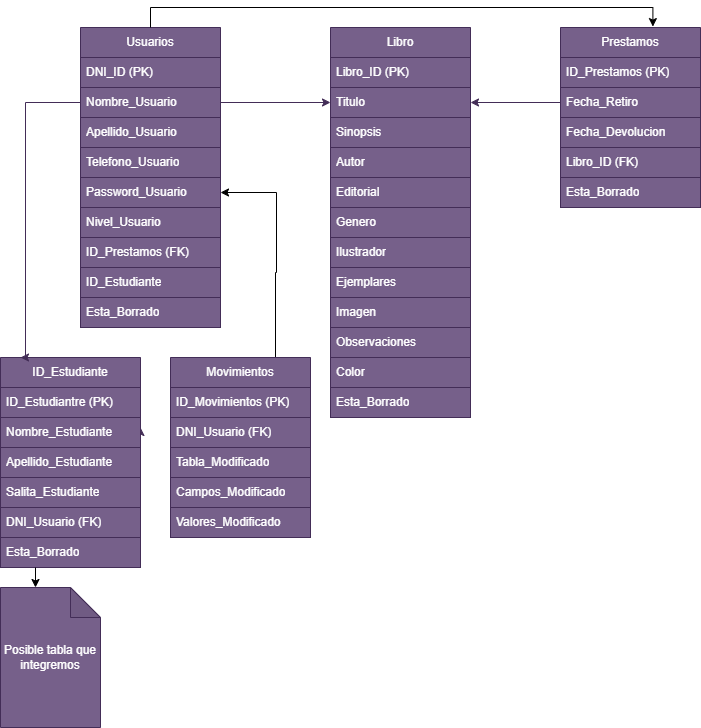

The diagram above was exported from draw.io. Its source (the exported page's mxGraphModel, read from the mxfile embedded in the PNG):
<mxGraphModel dx="1111" dy="639" grid="1" gridSize="10" guides="1" tooltips="1" connect="1" arrows="1" fold="1" page="1" pageScale="1" pageWidth="827" pageHeight="1169" math="0" shadow="0">
  <root>
    <mxCell id="0" />
    <mxCell id="1" parent="0" />
    <mxCell id="_2bwSyNSByyeBZ-b0u-Y-1" value="Usuarios" style="swimlane;fontStyle=0;childLayout=stackLayout;horizontal=1;startSize=30;horizontalStack=0;resizeParent=1;resizeParentMax=0;resizeLast=0;collapsible=1;marginBottom=0;whiteSpace=wrap;html=1;fillColor=#76608a;fontColor=#ffffff;strokeColor=#432D57;" parent="1" vertex="1">
      <mxGeometry x="100" y="70" width="140" height="300" as="geometry" />
    </mxCell>
    <mxCell id="_2bwSyNSByyeBZ-b0u-Y-2" value="DNI_ID (PK)" style="text;strokeColor=#432D57;fillColor=#76608a;align=left;verticalAlign=middle;spacingLeft=4;spacingRight=4;overflow=hidden;points=[[0,0.5],[1,0.5]];portConstraint=eastwest;rotatable=0;whiteSpace=wrap;html=1;fontColor=#ffffff;" parent="_2bwSyNSByyeBZ-b0u-Y-1" vertex="1">
      <mxGeometry y="30" width="140" height="30" as="geometry" />
    </mxCell>
    <mxCell id="_2bwSyNSByyeBZ-b0u-Y-3" value="Nombre_Usuario" style="text;strokeColor=#432D57;fillColor=#76608a;align=left;verticalAlign=middle;spacingLeft=4;spacingRight=4;overflow=hidden;points=[[0,0.5],[1,0.5]];portConstraint=eastwest;rotatable=0;whiteSpace=wrap;html=1;fontColor=#ffffff;" parent="_2bwSyNSByyeBZ-b0u-Y-1" vertex="1">
      <mxGeometry y="60" width="140" height="30" as="geometry" />
    </mxCell>
    <mxCell id="_2bwSyNSByyeBZ-b0u-Y-4" value="Apellido_Usuario" style="text;strokeColor=#432D57;fillColor=#76608a;align=left;verticalAlign=middle;spacingLeft=4;spacingRight=4;overflow=hidden;points=[[0,0.5],[1,0.5]];portConstraint=eastwest;rotatable=0;whiteSpace=wrap;html=1;fontColor=#ffffff;" parent="_2bwSyNSByyeBZ-b0u-Y-1" vertex="1">
      <mxGeometry y="90" width="140" height="30" as="geometry" />
    </mxCell>
    <mxCell id="_2bwSyNSByyeBZ-b0u-Y-38" style="text;strokeColor=#432D57;fillColor=#76608a;align=left;verticalAlign=middle;spacingLeft=4;spacingRight=4;overflow=hidden;points=[[0,0.5],[1,0.5]];portConstraint=eastwest;rotatable=0;whiteSpace=wrap;html=1;fontColor=#ffffff;" parent="_2bwSyNSByyeBZ-b0u-Y-1" vertex="1">
      <mxGeometry y="120" width="140" height="30" as="geometry" />
    </mxCell>
    <mxCell id="_2bwSyNSByyeBZ-b0u-Y-37" style="text;strokeColor=#432D57;fillColor=#76608a;align=left;verticalAlign=middle;spacingLeft=4;spacingRight=4;overflow=hidden;points=[[0,0.5],[1,0.5]];portConstraint=eastwest;rotatable=0;whiteSpace=wrap;html=1;fontColor=#ffffff;" parent="_2bwSyNSByyeBZ-b0u-Y-1" vertex="1">
      <mxGeometry y="150" width="140" height="30" as="geometry" />
    </mxCell>
    <mxCell id="_2bwSyNSByyeBZ-b0u-Y-35" value="Nivel_Usuario" style="text;strokeColor=#432D57;fillColor=#76608a;align=left;verticalAlign=middle;spacingLeft=4;spacingRight=4;overflow=hidden;points=[[0,0.5],[1,0.5]];portConstraint=eastwest;rotatable=0;whiteSpace=wrap;html=1;fontColor=#ffffff;" parent="_2bwSyNSByyeBZ-b0u-Y-1" vertex="1">
      <mxGeometry y="180" width="140" height="30" as="geometry" />
    </mxCell>
    <mxCell id="_2bwSyNSByyeBZ-b0u-Y-36" style="text;strokeColor=#432D57;fillColor=#76608a;align=left;verticalAlign=middle;spacingLeft=4;spacingRight=4;overflow=hidden;points=[[0,0.5],[1,0.5]];portConstraint=eastwest;rotatable=0;whiteSpace=wrap;html=1;fontColor=#ffffff;" parent="_2bwSyNSByyeBZ-b0u-Y-1" vertex="1">
      <mxGeometry y="210" width="140" height="30" as="geometry" />
    </mxCell>
    <mxCell id="_2bwSyNSByyeBZ-b0u-Y-47" value="ID_Estudiante" style="text;strokeColor=#432D57;fillColor=#76608a;align=left;verticalAlign=middle;spacingLeft=4;spacingRight=4;overflow=hidden;points=[[0,0.5],[1,0.5]];portConstraint=eastwest;rotatable=0;whiteSpace=wrap;html=1;fontColor=#ffffff;" parent="_2bwSyNSByyeBZ-b0u-Y-1" vertex="1">
      <mxGeometry y="240" width="140" height="30" as="geometry" />
    </mxCell>
    <mxCell id="_2bwSyNSByyeBZ-b0u-Y-77" value="Esta_Borrado" style="text;strokeColor=#432D57;fillColor=#76608a;align=left;verticalAlign=middle;spacingLeft=4;spacingRight=4;overflow=hidden;points=[[0,0.5],[1,0.5]];portConstraint=eastwest;rotatable=0;whiteSpace=wrap;html=1;fontColor=#ffffff;" parent="_2bwSyNSByyeBZ-b0u-Y-1" vertex="1">
      <mxGeometry y="270" width="140" height="30" as="geometry" />
    </mxCell>
    <mxCell id="_2bwSyNSByyeBZ-b0u-Y-5" value="Libro" style="swimlane;fontStyle=0;childLayout=stackLayout;horizontal=1;startSize=30;horizontalStack=0;resizeParent=1;resizeParentMax=0;resizeLast=0;collapsible=1;marginBottom=0;whiteSpace=wrap;html=1;fillColor=#76608a;fontColor=#ffffff;strokeColor=#432D57;" parent="1" vertex="1">
      <mxGeometry x="350" y="70" width="140" height="390" as="geometry">
        <mxRectangle x="340" y="70" width="100" height="30" as="alternateBounds" />
      </mxGeometry>
    </mxCell>
    <mxCell id="_2bwSyNSByyeBZ-b0u-Y-20" value="Libro_ID (PK)" style="text;strokeColor=#432D57;fillColor=#76608a;align=left;verticalAlign=middle;spacingLeft=4;spacingRight=4;overflow=hidden;points=[[0,0.5],[1,0.5]];portConstraint=eastwest;rotatable=0;whiteSpace=wrap;html=1;fontColor=#ffffff;" parent="_2bwSyNSByyeBZ-b0u-Y-5" vertex="1">
      <mxGeometry y="30" width="140" height="30" as="geometry" />
    </mxCell>
    <mxCell id="_2bwSyNSByyeBZ-b0u-Y-22" value="Titulo" style="text;strokeColor=#432D57;fillColor=#76608a;align=left;verticalAlign=middle;spacingLeft=4;spacingRight=4;overflow=hidden;points=[[0,0.5],[1,0.5]];portConstraint=eastwest;rotatable=0;whiteSpace=wrap;html=1;fontColor=#ffffff;" parent="_2bwSyNSByyeBZ-b0u-Y-5" vertex="1">
      <mxGeometry y="60" width="140" height="30" as="geometry" />
    </mxCell>
    <mxCell id="_2bwSyNSByyeBZ-b0u-Y-24" value="Sinopsis" style="text;strokeColor=#432D57;fillColor=#76608a;align=left;verticalAlign=middle;spacingLeft=4;spacingRight=4;overflow=hidden;points=[[0,0.5],[1,0.5]];portConstraint=eastwest;rotatable=0;whiteSpace=wrap;html=1;fontColor=#ffffff;" parent="_2bwSyNSByyeBZ-b0u-Y-5" vertex="1">
      <mxGeometry y="90" width="140" height="30" as="geometry" />
    </mxCell>
    <mxCell id="_2bwSyNSByyeBZ-b0u-Y-23" value="Autor" style="text;strokeColor=#432D57;fillColor=#76608a;align=left;verticalAlign=middle;spacingLeft=4;spacingRight=4;overflow=hidden;points=[[0,0.5],[1,0.5]];portConstraint=eastwest;rotatable=0;whiteSpace=wrap;html=1;fontColor=#ffffff;" parent="_2bwSyNSByyeBZ-b0u-Y-5" vertex="1">
      <mxGeometry y="120" width="140" height="30" as="geometry" />
    </mxCell>
    <mxCell id="_2bwSyNSByyeBZ-b0u-Y-25" value="Editorial" style="text;strokeColor=#432D57;fillColor=#76608a;align=left;verticalAlign=middle;spacingLeft=4;spacingRight=4;overflow=hidden;points=[[0,0.5],[1,0.5]];portConstraint=eastwest;rotatable=0;whiteSpace=wrap;html=1;fontColor=#ffffff;" parent="_2bwSyNSByyeBZ-b0u-Y-5" vertex="1">
      <mxGeometry y="150" width="140" height="30" as="geometry" />
    </mxCell>
    <mxCell id="_2bwSyNSByyeBZ-b0u-Y-26" value="Genero" style="text;strokeColor=#432D57;fillColor=#76608a;align=left;verticalAlign=middle;spacingLeft=4;spacingRight=4;overflow=hidden;points=[[0,0.5],[1,0.5]];portConstraint=eastwest;rotatable=0;whiteSpace=wrap;html=1;fontColor=#ffffff;" parent="_2bwSyNSByyeBZ-b0u-Y-5" vertex="1">
      <mxGeometry y="180" width="140" height="30" as="geometry" />
    </mxCell>
    <mxCell id="_2bwSyNSByyeBZ-b0u-Y-32" value="Ilustrador" style="text;strokeColor=#432D57;fillColor=#76608a;align=left;verticalAlign=middle;spacingLeft=4;spacingRight=4;overflow=hidden;points=[[0,0.5],[1,0.5]];portConstraint=eastwest;rotatable=0;whiteSpace=wrap;html=1;fontColor=#ffffff;" parent="_2bwSyNSByyeBZ-b0u-Y-5" vertex="1">
      <mxGeometry y="210" width="140" height="30" as="geometry" />
    </mxCell>
    <mxCell id="_2bwSyNSByyeBZ-b0u-Y-31" value="Ejemplares" style="text;strokeColor=#432D57;fillColor=#76608a;align=left;verticalAlign=middle;spacingLeft=4;spacingRight=4;overflow=hidden;points=[[0,0.5],[1,0.5]];portConstraint=eastwest;rotatable=0;whiteSpace=wrap;html=1;fontColor=#ffffff;" parent="_2bwSyNSByyeBZ-b0u-Y-5" vertex="1">
      <mxGeometry y="240" width="140" height="30" as="geometry" />
    </mxCell>
    <mxCell id="_2bwSyNSByyeBZ-b0u-Y-30" value="Imagen" style="text;strokeColor=#432D57;fillColor=#76608a;align=left;verticalAlign=middle;spacingLeft=4;spacingRight=4;overflow=hidden;points=[[0,0.5],[1,0.5]];portConstraint=eastwest;rotatable=0;whiteSpace=wrap;html=1;fontColor=#ffffff;" parent="_2bwSyNSByyeBZ-b0u-Y-5" vertex="1">
      <mxGeometry y="270" width="140" height="30" as="geometry" />
    </mxCell>
    <mxCell id="_2bwSyNSByyeBZ-b0u-Y-29" value="Observaciones" style="text;strokeColor=#432D57;fillColor=#76608a;align=left;verticalAlign=middle;spacingLeft=4;spacingRight=4;overflow=hidden;points=[[0,0.5],[1,0.5]];portConstraint=eastwest;rotatable=0;whiteSpace=wrap;html=1;fontColor=#ffffff;" parent="_2bwSyNSByyeBZ-b0u-Y-5" vertex="1">
      <mxGeometry y="300" width="140" height="30" as="geometry" />
    </mxCell>
    <mxCell id="_2bwSyNSByyeBZ-b0u-Y-8" value="Color" style="text;strokeColor=#432D57;fillColor=#76608a;align=left;verticalAlign=middle;spacingLeft=4;spacingRight=4;overflow=hidden;points=[[0,0.5],[1,0.5]];portConstraint=eastwest;rotatable=0;whiteSpace=wrap;html=1;fontColor=#ffffff;" parent="_2bwSyNSByyeBZ-b0u-Y-5" vertex="1">
      <mxGeometry y="330" width="140" height="30" as="geometry" />
    </mxCell>
    <mxCell id="_2bwSyNSByyeBZ-b0u-Y-73" value="Esta_Borrado" style="text;strokeColor=#432D57;fillColor=#76608a;align=left;verticalAlign=middle;spacingLeft=4;spacingRight=4;overflow=hidden;points=[[0,0.5],[1,0.5]];portConstraint=eastwest;rotatable=0;whiteSpace=wrap;html=1;fontColor=#ffffff;" parent="_2bwSyNSByyeBZ-b0u-Y-5" vertex="1">
      <mxGeometry y="360" width="140" height="30" as="geometry" />
    </mxCell>
    <mxCell id="_2bwSyNSByyeBZ-b0u-Y-9" value="Prestamos" style="swimlane;fontStyle=0;childLayout=stackLayout;horizontal=1;startSize=30;horizontalStack=0;resizeParent=1;resizeParentMax=0;resizeLast=0;collapsible=1;marginBottom=0;whiteSpace=wrap;html=1;fillColor=#76608a;strokeColor=#432D57;fontColor=#ffffff;" parent="1" vertex="1">
      <mxGeometry x="580" y="70" width="140" height="180" as="geometry" />
    </mxCell>
    <mxCell id="_2bwSyNSByyeBZ-b0u-Y-42" value="ID_Prestamos (PK)" style="text;strokeColor=#432D57;fillColor=#76608a;align=left;verticalAlign=middle;spacingLeft=4;spacingRight=4;overflow=hidden;points=[[0,0.5],[1,0.5]];portConstraint=eastwest;rotatable=0;whiteSpace=wrap;html=1;fontColor=#ffffff;" parent="_2bwSyNSByyeBZ-b0u-Y-9" vertex="1">
      <mxGeometry y="30" width="140" height="30" as="geometry" />
    </mxCell>
    <mxCell id="_2bwSyNSByyeBZ-b0u-Y-21" value="Fecha_Retiro" style="text;strokeColor=#432D57;fillColor=#76608a;align=left;verticalAlign=middle;spacingLeft=4;spacingRight=4;overflow=hidden;points=[[0,0.5],[1,0.5]];portConstraint=eastwest;rotatable=0;whiteSpace=wrap;html=1;fontColor=#ffffff;" parent="_2bwSyNSByyeBZ-b0u-Y-9" vertex="1">
      <mxGeometry y="60" width="140" height="30" as="geometry" />
    </mxCell>
    <mxCell id="_2bwSyNSByyeBZ-b0u-Y-43" value="Fecha_Devolucion" style="text;strokeColor=#432D57;fillColor=#76608a;align=left;verticalAlign=middle;spacingLeft=4;spacingRight=4;overflow=hidden;points=[[0,0.5],[1,0.5]];portConstraint=eastwest;rotatable=0;whiteSpace=wrap;html=1;fontColor=#ffffff;" parent="_2bwSyNSByyeBZ-b0u-Y-9" vertex="1">
      <mxGeometry y="90" width="140" height="30" as="geometry" />
    </mxCell>
    <mxCell id="_2bwSyNSByyeBZ-b0u-Y-44" style="text;strokeColor=#432D57;fillColor=#76608a;align=left;verticalAlign=middle;spacingLeft=4;spacingRight=4;overflow=hidden;points=[[0,0.5],[1,0.5]];portConstraint=eastwest;rotatable=0;whiteSpace=wrap;html=1;fontColor=#ffffff;" parent="_2bwSyNSByyeBZ-b0u-Y-9" vertex="1">
      <mxGeometry y="120" width="140" height="30" as="geometry" />
    </mxCell>
    <mxCell id="_2bwSyNSByyeBZ-b0u-Y-72" value="Esta_Borrado" style="text;strokeColor=#432D57;fillColor=#76608a;align=left;verticalAlign=middle;spacingLeft=4;spacingRight=4;overflow=hidden;points=[[0,0.5],[1,0.5]];portConstraint=eastwest;rotatable=0;whiteSpace=wrap;html=1;fontColor=#ffffff;" parent="_2bwSyNSByyeBZ-b0u-Y-9" vertex="1">
      <mxGeometry y="150" width="140" height="30" as="geometry" />
    </mxCell>
    <mxCell id="_2bwSyNSByyeBZ-b0u-Y-33" value="Telefono_Usuario" style="text;strokeColor=#432D57;fillColor=#76608a;align=left;verticalAlign=middle;spacingLeft=4;spacingRight=4;overflow=hidden;points=[[0,0.5],[1,0.5]];portConstraint=eastwest;rotatable=0;whiteSpace=wrap;html=1;fontColor=#ffffff;" parent="1" vertex="1">
      <mxGeometry x="100" y="190" width="140" height="30" as="geometry" />
    </mxCell>
    <mxCell id="_2bwSyNSByyeBZ-b0u-Y-34" value="Password_Usuario" style="text;strokeColor=#432D57;fillColor=#76608a;align=left;verticalAlign=middle;spacingLeft=4;spacingRight=4;overflow=hidden;points=[[0,0.5],[1,0.5]];portConstraint=eastwest;rotatable=0;whiteSpace=wrap;html=1;fontColor=#ffffff;" parent="1" vertex="1">
      <mxGeometry x="100" y="220" width="140" height="30" as="geometry" />
    </mxCell>
    <mxCell id="_2bwSyNSByyeBZ-b0u-Y-39" value="ID_Prestamos (FK)" style="text;strokeColor=#432D57;fillColor=#76608a;align=left;verticalAlign=middle;spacingLeft=4;spacingRight=4;overflow=hidden;points=[[0,0.5],[1,0.5]];portConstraint=eastwest;rotatable=0;whiteSpace=wrap;html=1;container=0;fontColor=#ffffff;" parent="1" vertex="1">
      <mxGeometry x="100" y="280" width="140" height="30" as="geometry" />
    </mxCell>
    <mxCell id="_2bwSyNSByyeBZ-b0u-Y-41" value="Libro_ID (FK)" style="text;strokeColor=#432D57;fillColor=#76608a;align=left;verticalAlign=middle;spacingLeft=4;spacingRight=4;overflow=hidden;points=[[0,0.5],[1,0.5]];portConstraint=eastwest;rotatable=0;whiteSpace=wrap;html=1;fontColor=#ffffff;" parent="1" vertex="1">
      <mxGeometry x="580" y="190" width="140" height="30" as="geometry" />
    </mxCell>
    <mxCell id="_2bwSyNSByyeBZ-b0u-Y-48" style="edgeStyle=orthogonalEdgeStyle;rounded=0;orthogonalLoop=1;jettySize=auto;html=1;exitX=1;exitY=0.5;exitDx=0;exitDy=0;entryX=0;entryY=0.5;entryDx=0;entryDy=0;fillColor=#76608a;strokeColor=#432D57;" parent="1" source="_2bwSyNSByyeBZ-b0u-Y-3" target="_2bwSyNSByyeBZ-b0u-Y-22" edge="1">
      <mxGeometry relative="1" as="geometry" />
    </mxCell>
    <mxCell id="_2bwSyNSByyeBZ-b0u-Y-49" style="edgeStyle=orthogonalEdgeStyle;rounded=0;orthogonalLoop=1;jettySize=auto;html=1;exitX=0;exitY=0.5;exitDx=0;exitDy=0;entryX=1;entryY=0.5;entryDx=0;entryDy=0;fillColor=#76608a;strokeColor=#432D57;" parent="1" source="_2bwSyNSByyeBZ-b0u-Y-21" target="_2bwSyNSByyeBZ-b0u-Y-22" edge="1">
      <mxGeometry relative="1" as="geometry" />
    </mxCell>
    <mxCell id="_2bwSyNSByyeBZ-b0u-Y-56" value="ID_Estudiante" style="swimlane;fontStyle=0;childLayout=stackLayout;horizontal=1;startSize=30;horizontalStack=0;resizeParent=1;resizeParentMax=0;resizeLast=0;collapsible=1;marginBottom=0;whiteSpace=wrap;html=1;fillColor=#76608a;fontColor=#ffffff;strokeColor=#432D57;" parent="1" vertex="1">
      <mxGeometry x="20" y="400" width="140" height="210" as="geometry" />
    </mxCell>
    <mxCell id="_2bwSyNSByyeBZ-b0u-Y-57" value="ID_Estudiantre (PK)" style="text;strokeColor=#432D57;fillColor=#76608a;align=left;verticalAlign=middle;spacingLeft=4;spacingRight=4;overflow=hidden;points=[[0,0.5],[1,0.5]];portConstraint=eastwest;rotatable=0;whiteSpace=wrap;html=1;fontColor=#ffffff;" parent="_2bwSyNSByyeBZ-b0u-Y-56" vertex="1">
      <mxGeometry y="30" width="140" height="30" as="geometry" />
    </mxCell>
    <mxCell id="_2bwSyNSByyeBZ-b0u-Y-64" style="edgeStyle=orthogonalEdgeStyle;rounded=0;orthogonalLoop=1;jettySize=auto;html=1;exitX=1;exitY=0.5;exitDx=0;exitDy=0;fillColor=#76608a;strokeColor=#432D57;entryX=1;entryY=0.333;entryDx=0;entryDy=0;entryPerimeter=0;" parent="_2bwSyNSByyeBZ-b0u-Y-56" source="_2bwSyNSByyeBZ-b0u-Y-58" edge="1" target="_2bwSyNSByyeBZ-b0u-Y-58">
      <mxGeometry relative="1" as="geometry">
        <mxPoint x="170" y="75" as="targetPoint" />
      </mxGeometry>
    </mxCell>
    <mxCell id="_2bwSyNSByyeBZ-b0u-Y-58" value="Nombre_Estudiante" style="text;strokeColor=#432D57;fillColor=#76608a;align=left;verticalAlign=middle;spacingLeft=4;spacingRight=4;overflow=hidden;points=[[0,0.5],[1,0.5]];portConstraint=eastwest;rotatable=0;whiteSpace=wrap;html=1;fontColor=#ffffff;" parent="_2bwSyNSByyeBZ-b0u-Y-56" vertex="1">
      <mxGeometry y="60" width="140" height="30" as="geometry" />
    </mxCell>
    <mxCell id="_2bwSyNSByyeBZ-b0u-Y-59" value="Apellido_Estudiante&lt;span style=&quot;color: rgba(0, 0, 0, 0); font-family: monospace; font-size: 0px; text-wrap-mode: nowrap;&quot;&gt;%3CmxGraphModel%3E%3Croot%3E%3CmxCell%20id%3D%220%22%2F%3E%3CmxCell%20id%3D%221%22%20parent%3D%220%22%2F%3E%3CmxCell%20id%3D%222%22%20value%3D%22Libro_ID%20(FK)%22%20style%3D%22text%3BstrokeColor%3Dnone%3BfillColor%3Dnone%3Balign%3Dleft%3BverticalAlign%3Dmiddle%3BspacingLeft%3D4%3BspacingRight%3D4%3Boverflow%3Dhidden%3Bpoints%3D%5B%5B0%2C0.5%5D%2C%5B1%2C0.5%5D%5D%3BportConstraint%3Deastwest%3Brotatable%3D0%3BwhiteSpace%3Dwrap%3Bhtml%3D1%3B%22%20vertex%3D%221%22%20parent%3D%221%22%3E%3CmxGeometry%20x%3D%22100%22%20y%3D%22280%22%20width%3D%22140%22%20height%3D%2230%22%20as%3D%22geometry%22%2F%3E%3C%2FmxCell%3E%3C%2Froot%3E%3C%2FmxGraphModel%3E&lt;/span&gt;" style="text;strokeColor=#432D57;fillColor=#76608a;align=left;verticalAlign=middle;spacingLeft=4;spacingRight=4;overflow=hidden;points=[[0,0.5],[1,0.5]];portConstraint=eastwest;rotatable=0;whiteSpace=wrap;html=1;fontColor=#ffffff;" parent="_2bwSyNSByyeBZ-b0u-Y-56" vertex="1">
      <mxGeometry y="90" width="140" height="30" as="geometry" />
    </mxCell>
    <mxCell id="_2bwSyNSByyeBZ-b0u-Y-61" value="Salita_Estudiante" style="text;strokeColor=#432D57;fillColor=#76608a;align=left;verticalAlign=middle;spacingLeft=4;spacingRight=4;overflow=hidden;points=[[0,0.5],[1,0.5]];portConstraint=eastwest;rotatable=0;whiteSpace=wrap;html=1;fontColor=#ffffff;" parent="_2bwSyNSByyeBZ-b0u-Y-56" vertex="1">
      <mxGeometry y="120" width="140" height="30" as="geometry" />
    </mxCell>
    <mxCell id="_2bwSyNSByyeBZ-b0u-Y-62" value="DNI_Usuario (FK)" style="text;strokeColor=#432D57;fillColor=#76608a;align=left;verticalAlign=middle;spacingLeft=4;spacingRight=4;overflow=hidden;points=[[0,0.5],[1,0.5]];portConstraint=eastwest;rotatable=0;whiteSpace=wrap;html=1;fontColor=#ffffff;" parent="_2bwSyNSByyeBZ-b0u-Y-56" vertex="1">
      <mxGeometry y="150" width="140" height="30" as="geometry" />
    </mxCell>
    <mxCell id="_2bwSyNSByyeBZ-b0u-Y-79" value="Esta_Borrado" style="text;strokeColor=#432D57;fillColor=#76608a;align=left;verticalAlign=middle;spacingLeft=4;spacingRight=4;overflow=hidden;points=[[0,0.5],[1,0.5]];portConstraint=eastwest;rotatable=0;whiteSpace=wrap;html=1;fontColor=#ffffff;" parent="_2bwSyNSByyeBZ-b0u-Y-56" vertex="1">
      <mxGeometry y="180" width="140" height="30" as="geometry" />
    </mxCell>
    <mxCell id="_2bwSyNSByyeBZ-b0u-Y-63" value="Posible tabla que integremos" style="shape=note;whiteSpace=wrap;html=1;backgroundOutline=1;darkOpacity=0.05;fillColor=#76608a;fontColor=#ffffff;strokeColor=#432D57;" parent="1" vertex="1">
      <mxGeometry x="20" y="630" width="100" height="140" as="geometry" />
    </mxCell>
    <mxCell id="_2bwSyNSByyeBZ-b0u-Y-66" style="edgeStyle=orthogonalEdgeStyle;rounded=0;orthogonalLoop=1;jettySize=auto;html=1;exitX=0.5;exitY=0;exitDx=0;exitDy=0;entryX=0.66;entryY=-0.005;entryDx=0;entryDy=0;entryPerimeter=0;" parent="1" source="_2bwSyNSByyeBZ-b0u-Y-1" target="_2bwSyNSByyeBZ-b0u-Y-9" edge="1">
      <mxGeometry relative="1" as="geometry" />
    </mxCell>
    <mxCell id="_2bwSyNSByyeBZ-b0u-Y-50" style="edgeStyle=orthogonalEdgeStyle;rounded=0;orthogonalLoop=1;jettySize=auto;html=1;exitX=0;exitY=0.5;exitDx=0;exitDy=0;fillColor=#76608a;strokeColor=#432D57;" parent="1" source="_2bwSyNSByyeBZ-b0u-Y-3" edge="1">
      <mxGeometry relative="1" as="geometry">
        <mxPoint x="40" y="400" as="targetPoint" />
        <Array as="points">
          <mxPoint x="45" y="145" />
        </Array>
      </mxGeometry>
    </mxCell>
    <mxCell id="IBq_fASh6--Xj5XdvrU0-5" style="edgeStyle=orthogonalEdgeStyle;rounded=0;orthogonalLoop=1;jettySize=auto;html=1;exitX=0.75;exitY=0;exitDx=0;exitDy=0;entryX=1;entryY=0.5;entryDx=0;entryDy=0;" edge="1" parent="1" source="_2bwSyNSByyeBZ-b0u-Y-68" target="_2bwSyNSByyeBZ-b0u-Y-34">
      <mxGeometry relative="1" as="geometry">
        <mxPoint x="295" y="230" as="targetPoint" />
        <Array as="points">
          <mxPoint x="295" y="315" />
          <mxPoint x="296" y="235" />
        </Array>
      </mxGeometry>
    </mxCell>
    <mxCell id="_2bwSyNSByyeBZ-b0u-Y-68" value="Movimientos" style="swimlane;fontStyle=0;childLayout=stackLayout;horizontal=1;startSize=30;horizontalStack=0;resizeParent=1;resizeParentMax=0;resizeLast=0;collapsible=1;marginBottom=0;whiteSpace=wrap;html=1;fillColor=#76608a;fontColor=#ffffff;strokeColor=#432D57;" parent="1" vertex="1">
      <mxGeometry x="190" y="400" width="140" height="180" as="geometry" />
    </mxCell>
    <mxCell id="_2bwSyNSByyeBZ-b0u-Y-69" value="ID_Movimientos (PK)" style="text;strokeColor=#432D57;fillColor=#76608a;align=left;verticalAlign=middle;spacingLeft=4;spacingRight=4;overflow=hidden;points=[[0,0.5],[1,0.5]];portConstraint=eastwest;rotatable=0;whiteSpace=wrap;html=1;fontColor=#ffffff;" parent="_2bwSyNSByyeBZ-b0u-Y-68" vertex="1">
      <mxGeometry y="30" width="140" height="30" as="geometry" />
    </mxCell>
    <mxCell id="_2bwSyNSByyeBZ-b0u-Y-70" value="DNI_Usuario (FK)" style="text;strokeColor=#432D57;fillColor=#76608a;align=left;verticalAlign=middle;spacingLeft=4;spacingRight=4;overflow=hidden;points=[[0,0.5],[1,0.5]];portConstraint=eastwest;rotatable=0;whiteSpace=wrap;html=1;fontColor=#ffffff;" parent="_2bwSyNSByyeBZ-b0u-Y-68" vertex="1">
      <mxGeometry y="60" width="140" height="30" as="geometry" />
    </mxCell>
    <mxCell id="_2bwSyNSByyeBZ-b0u-Y-82" value="Tabla_Modificado" style="text;strokeColor=#432D57;fillColor=#76608a;align=left;verticalAlign=middle;spacingLeft=4;spacingRight=4;overflow=hidden;points=[[0,0.5],[1,0.5]];portConstraint=eastwest;rotatable=0;whiteSpace=wrap;html=1;fontColor=#ffffff;" parent="_2bwSyNSByyeBZ-b0u-Y-68" vertex="1">
      <mxGeometry y="90" width="140" height="30" as="geometry" />
    </mxCell>
    <mxCell id="_2bwSyNSByyeBZ-b0u-Y-71" value="Campos_Modificado" style="text;strokeColor=#432D57;fillColor=#76608a;align=left;verticalAlign=middle;spacingLeft=4;spacingRight=4;overflow=hidden;points=[[0,0.5],[1,0.5]];portConstraint=eastwest;rotatable=0;whiteSpace=wrap;html=1;fontColor=#ffffff;" parent="_2bwSyNSByyeBZ-b0u-Y-68" vertex="1">
      <mxGeometry y="120" width="140" height="30" as="geometry" />
    </mxCell>
    <mxCell id="IBq_fASh6--Xj5XdvrU0-2" value="Valores_Modificado" style="text;strokeColor=#432D57;fillColor=#76608a;align=left;verticalAlign=middle;spacingLeft=4;spacingRight=4;overflow=hidden;points=[[0,0.5],[1,0.5]];portConstraint=eastwest;rotatable=0;whiteSpace=wrap;html=1;fontColor=#ffffff;" vertex="1" parent="_2bwSyNSByyeBZ-b0u-Y-68">
      <mxGeometry y="150" width="140" height="30" as="geometry" />
    </mxCell>
    <mxCell id="IBq_fASh6--Xj5XdvrU0-1" style="edgeStyle=orthogonalEdgeStyle;rounded=0;orthogonalLoop=1;jettySize=auto;html=1;exitX=0.25;exitY=1;exitDx=0;exitDy=0;entryX=0;entryY=0;entryDx=35;entryDy=0;entryPerimeter=0;" edge="1" parent="1" source="_2bwSyNSByyeBZ-b0u-Y-56" target="_2bwSyNSByyeBZ-b0u-Y-63">
      <mxGeometry relative="1" as="geometry" />
    </mxCell>
  </root>
</mxGraphModel>